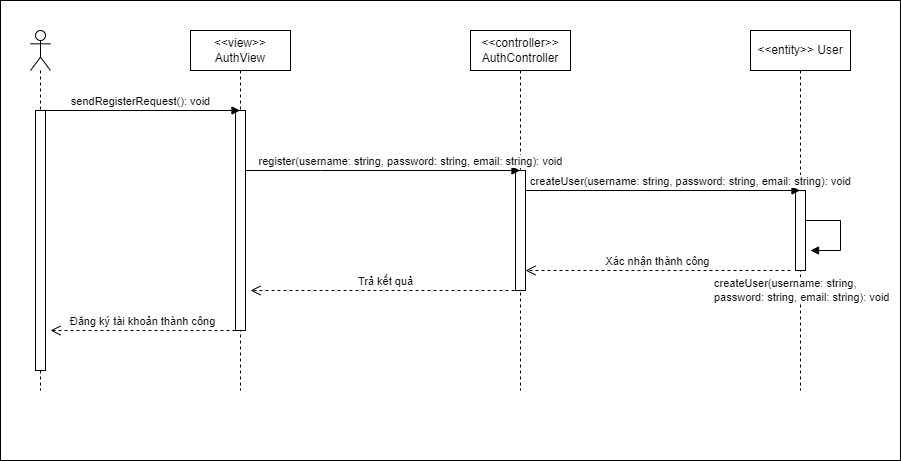

The diagram above was exported from draw.io. Its source (the exported page's mxGraphModel, read from the mxfile embedded in the PNG):
<mxGraphModel dx="1877" dy="541" grid="1" gridSize="10" guides="1" tooltips="1" connect="1" arrows="1" fold="1" page="1" pageScale="1" pageWidth="827" pageHeight="1169" math="0" shadow="0">
  <root>
    <mxCell id="0" />
    <mxCell id="1" parent="0" />
    <mxCell id="k8s7OfmsaVq7hUkFckWJ-29" value="" style="html=1;" parent="1" vertex="1">
      <mxGeometry x="-60" y="20" width="900" height="460" as="geometry" />
    </mxCell>
    <mxCell id="k8s7OfmsaVq7hUkFckWJ-30" value="&amp;lt;&amp;lt;view&amp;gt;&amp;gt; AuthView" style="shape=umlLifeline;perimeter=lifelinePerimeter;whiteSpace=wrap;html=1;container=0;dropTarget=0;collapsible=0;recursiveResize=0;outlineConnect=0;portConstraint=eastwest;newEdgeStyle={&quot;edgeStyle&quot;:&quot;elbowEdgeStyle&quot;,&quot;elbow&quot;:&quot;vertical&quot;,&quot;curved&quot;:0,&quot;rounded&quot;:0};" parent="1" vertex="1">
      <mxGeometry x="130" y="50" width="100" height="360" as="geometry" />
    </mxCell>
    <mxCell id="k8s7OfmsaVq7hUkFckWJ-31" value="" style="html=1;points=[];perimeter=orthogonalPerimeter;outlineConnect=0;targetShapes=umlLifeline;portConstraint=eastwest;newEdgeStyle={&quot;edgeStyle&quot;:&quot;elbowEdgeStyle&quot;,&quot;elbow&quot;:&quot;vertical&quot;,&quot;curved&quot;:0,&quot;rounded&quot;:0};" parent="k8s7OfmsaVq7hUkFckWJ-30" vertex="1">
      <mxGeometry x="45" y="80" width="10" height="220" as="geometry" />
    </mxCell>
    <mxCell id="k8s7OfmsaVq7hUkFckWJ-32" value="&amp;lt;&amp;lt;controller&amp;gt;&amp;gt; AuthController" style="shape=umlLifeline;perimeter=lifelinePerimeter;whiteSpace=wrap;html=1;container=0;dropTarget=0;collapsible=0;recursiveResize=0;outlineConnect=0;portConstraint=eastwest;newEdgeStyle={&quot;edgeStyle&quot;:&quot;elbowEdgeStyle&quot;,&quot;elbow&quot;:&quot;vertical&quot;,&quot;curved&quot;:0,&quot;rounded&quot;:0};" parent="1" vertex="1">
      <mxGeometry x="410" y="50" width="100" height="360" as="geometry" />
    </mxCell>
    <mxCell id="k8s7OfmsaVq7hUkFckWJ-33" value="" style="html=1;points=[];perimeter=orthogonalPerimeter;outlineConnect=0;targetShapes=umlLifeline;portConstraint=eastwest;newEdgeStyle={&quot;edgeStyle&quot;:&quot;elbowEdgeStyle&quot;,&quot;elbow&quot;:&quot;vertical&quot;,&quot;curved&quot;:0,&quot;rounded&quot;:0};" parent="k8s7OfmsaVq7hUkFckWJ-32" vertex="1">
      <mxGeometry x="45" y="140" width="10" height="120" as="geometry" />
    </mxCell>
    <mxCell id="k8s7OfmsaVq7hUkFckWJ-34" value="&amp;lt;&amp;lt;entity&amp;gt;&amp;gt; User" style="shape=umlLifeline;perimeter=lifelinePerimeter;whiteSpace=wrap;html=1;container=0;dropTarget=0;collapsible=0;recursiveResize=0;outlineConnect=0;portConstraint=eastwest;newEdgeStyle={&quot;edgeStyle&quot;:&quot;elbowEdgeStyle&quot;,&quot;elbow&quot;:&quot;vertical&quot;,&quot;curved&quot;:0,&quot;rounded&quot;:0};" parent="1" vertex="1">
      <mxGeometry x="690" y="50" width="100" height="360" as="geometry" />
    </mxCell>
    <mxCell id="k8s7OfmsaVq7hUkFckWJ-35" value="" style="html=1;points=[];perimeter=orthogonalPerimeter;outlineConnect=0;targetShapes=umlLifeline;portConstraint=eastwest;newEdgeStyle={&quot;edgeStyle&quot;:&quot;elbowEdgeStyle&quot;,&quot;elbow&quot;:&quot;vertical&quot;,&quot;curved&quot;:0,&quot;rounded&quot;:0};" parent="k8s7OfmsaVq7hUkFckWJ-34" vertex="1">
      <mxGeometry x="45" y="160" width="10" height="80" as="geometry" />
    </mxCell>
    <mxCell id="k8s7OfmsaVq7hUkFckWJ-36" value="" style="shape=umlLifeline;perimeter=lifelinePerimeter;whiteSpace=wrap;html=1;container=0;dropTarget=0;collapsible=0;recursiveResize=0;outlineConnect=0;portConstraint=eastwest;newEdgeStyle={&quot;edgeStyle&quot;:&quot;elbowEdgeStyle&quot;,&quot;elbow&quot;:&quot;vertical&quot;,&quot;curved&quot;:0,&quot;rounded&quot;:0};participant=umlActor;" parent="1" vertex="1">
      <mxGeometry x="-30" y="50" width="20" height="360" as="geometry" />
    </mxCell>
    <mxCell id="k8s7OfmsaVq7hUkFckWJ-37" value="" style="html=1;points=[];perimeter=orthogonalPerimeter;outlineConnect=0;targetShapes=umlLifeline;portConstraint=eastwest;newEdgeStyle={&quot;edgeStyle&quot;:&quot;elbowEdgeStyle&quot;,&quot;elbow&quot;:&quot;vertical&quot;,&quot;curved&quot;:0,&quot;rounded&quot;:0};" parent="k8s7OfmsaVq7hUkFckWJ-36" vertex="1">
      <mxGeometry x="5" y="80" width="10" height="260" as="geometry" />
    </mxCell>
    <mxCell id="k8s7OfmsaVq7hUkFckWJ-38" value="sendRegisterRequest(): void" style="html=1;verticalAlign=bottom;endArrow=block;edgeStyle=elbowEdgeStyle;elbow=vertical;curved=0;rounded=0;" parent="1" source="k8s7OfmsaVq7hUkFckWJ-36" target="k8s7OfmsaVq7hUkFckWJ-30" edge="1">
      <mxGeometry width="80" relative="1" as="geometry">
        <mxPoint x="380" y="260" as="sourcePoint" />
        <mxPoint x="460" y="260" as="targetPoint" />
        <Array as="points">
          <mxPoint x="60" y="130" />
        </Array>
      </mxGeometry>
    </mxCell>
    <mxCell id="k8s7OfmsaVq7hUkFckWJ-39" value="register(username: string, password: string, email: string): void" style="html=1;verticalAlign=bottom;endArrow=block;edgeStyle=elbowEdgeStyle;elbow=vertical;curved=0;rounded=0;" parent="1" source="k8s7OfmsaVq7hUkFckWJ-31" target="k8s7OfmsaVq7hUkFckWJ-32" edge="1">
      <mxGeometry x="0.2022" width="80" relative="1" as="geometry">
        <mxPoint x="380" y="260" as="sourcePoint" />
        <mxPoint x="460" y="260" as="targetPoint" />
        <Array as="points">
          <mxPoint x="260" y="190" />
        </Array>
        <mxPoint as="offset" />
      </mxGeometry>
    </mxCell>
    <mxCell id="k8s7OfmsaVq7hUkFckWJ-40" value="createUser(username: string, password: string, email: string): void" style="html=1;verticalAlign=bottom;endArrow=block;edgeStyle=elbowEdgeStyle;elbow=vertical;curved=0;rounded=0;" parent="1" source="k8s7OfmsaVq7hUkFckWJ-33" target="k8s7OfmsaVq7hUkFckWJ-34" edge="1">
      <mxGeometry x="0.2022" width="80" relative="1" as="geometry">
        <mxPoint x="380" y="260" as="sourcePoint" />
        <mxPoint x="460" y="260" as="targetPoint" />
        <Array as="points">
          <mxPoint x="570" y="210" />
        </Array>
        <mxPoint as="offset" />
      </mxGeometry>
    </mxCell>
    <mxCell id="k8s7OfmsaVq7hUkFckWJ-41" value="createUser(username: string, &lt;br&gt;password: string, email: string): void" style="html=1;align=left;spacingLeft=2;endArrow=block;rounded=0;edgeStyle=orthogonalEdgeStyle;curved=0;rounded=0;" parent="1" source="k8s7OfmsaVq7hUkFckWJ-35" edge="1">
      <mxGeometry x="1" y="108" relative="1" as="geometry">
        <mxPoint x="760" y="240" as="sourcePoint" />
        <Array as="points">
          <mxPoint x="780" y="240" />
          <mxPoint x="780" y="270" />
        </Array>
        <mxPoint x="750" y="270" as="targetPoint" />
        <mxPoint x="-100" y="-68" as="offset" />
      </mxGeometry>
    </mxCell>
    <mxCell id="k8s7OfmsaVq7hUkFckWJ-42" value="Xác nhận thành công" style="html=1;verticalAlign=bottom;endArrow=open;dashed=1;endSize=8;edgeStyle=elbowEdgeStyle;elbow=vertical;curved=0;rounded=0;" parent="1" target="k8s7OfmsaVq7hUkFckWJ-33" edge="1">
      <mxGeometry relative="1" as="geometry">
        <mxPoint x="730" y="290" as="sourcePoint" />
        <mxPoint x="470" y="260" as="targetPoint" />
        <Array as="points">
          <mxPoint x="600" y="290" />
        </Array>
      </mxGeometry>
    </mxCell>
    <mxCell id="k8s7OfmsaVq7hUkFckWJ-43" value="Đăng ký tài khoản thành công" style="html=1;verticalAlign=bottom;endArrow=open;dashed=1;endSize=8;edgeStyle=elbowEdgeStyle;elbow=vertical;curved=0;rounded=0;" parent="1" source="k8s7OfmsaVq7hUkFckWJ-31" edge="1">
      <mxGeometry relative="1" as="geometry">
        <mxPoint x="460" y="260" as="sourcePoint" />
        <mxPoint x="-10" y="350" as="targetPoint" />
        <Array as="points">
          <mxPoint x="83" y="350" />
        </Array>
        <mxPoint as="offset" />
      </mxGeometry>
    </mxCell>
    <mxCell id="k8s7OfmsaVq7hUkFckWJ-44" value="Trả kết quả" style="html=1;verticalAlign=bottom;endArrow=open;dashed=1;endSize=8;edgeStyle=elbowEdgeStyle;elbow=vertical;curved=0;rounded=0;" parent="1" edge="1">
      <mxGeometry relative="1" as="geometry">
        <mxPoint x="460" y="310" as="sourcePoint" />
        <mxPoint x="190" y="310" as="targetPoint" />
        <Array as="points">
          <mxPoint x="310" y="310" />
        </Array>
      </mxGeometry>
    </mxCell>
  </root>
</mxGraphModel>